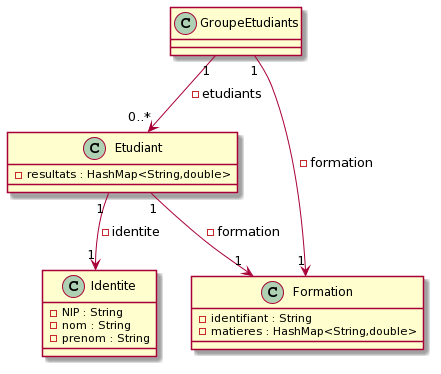

The diagram above was rendered by PlantUML. Its source (embedded in the PNG):
@startuml
class Etudiant {
 -resultats : HashMap<String,double>
}

class Identite {
 -NIP : String
 -nom : String
 -prenom : String
}

class Formation {
 -identifiant : String
 -matieres : HashMap<String,double>
}

class GroupeEtudiants {

}

Etudiant "1" --> "1" Identite : - identite
Etudiant "1" --> "1" Formation : - formation
GroupeEtudiants "1" --> "1" Formation : - formation
GroupeEtudiants "1" --> "0..*" Etudiant : - etudiants
@enduml